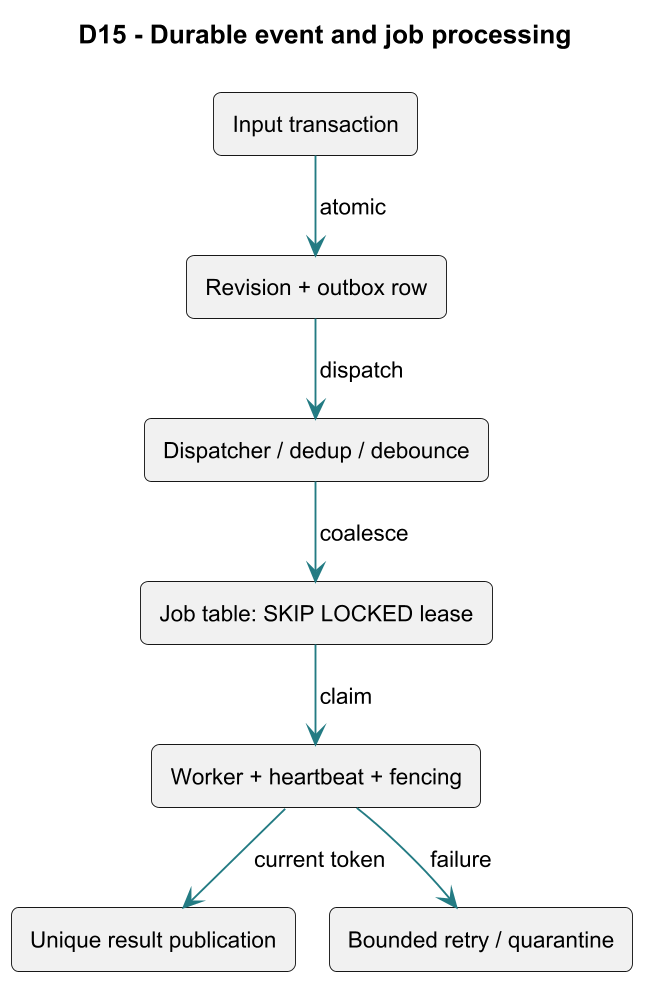

The diagram above was rendered by PlantUML. Its source (embedded in the PNG):
@startuml
skinparam dpi 180
!pragma layout smetana
skinparam backgroundColor white
skinparam shadowing false
skinparam defaultFontName Arial
skinparam defaultFontSize 12
skinparam ArrowColor #237B83
skinparam roundcorner 8
top to bottom direction
title D15 - Durable event and job processing
rectangle "Input transaction" as n0
rectangle "Revision + outbox row" as n1
rectangle "Dispatcher / dedup / debounce" as n2
rectangle "Job table: SKIP LOCKED lease" as n3
rectangle "Worker + heartbeat + fencing" as n4
rectangle "Unique result publication" as n5
rectangle "Bounded retry / quarantine" as n6
n0 --> n1 : atomic
n1 --> n2 : dispatch
n2 --> n3 : coalesce
n3 --> n4 : claim
n4 --> n5 : current token
n4 --> n6 : failure
@enduml